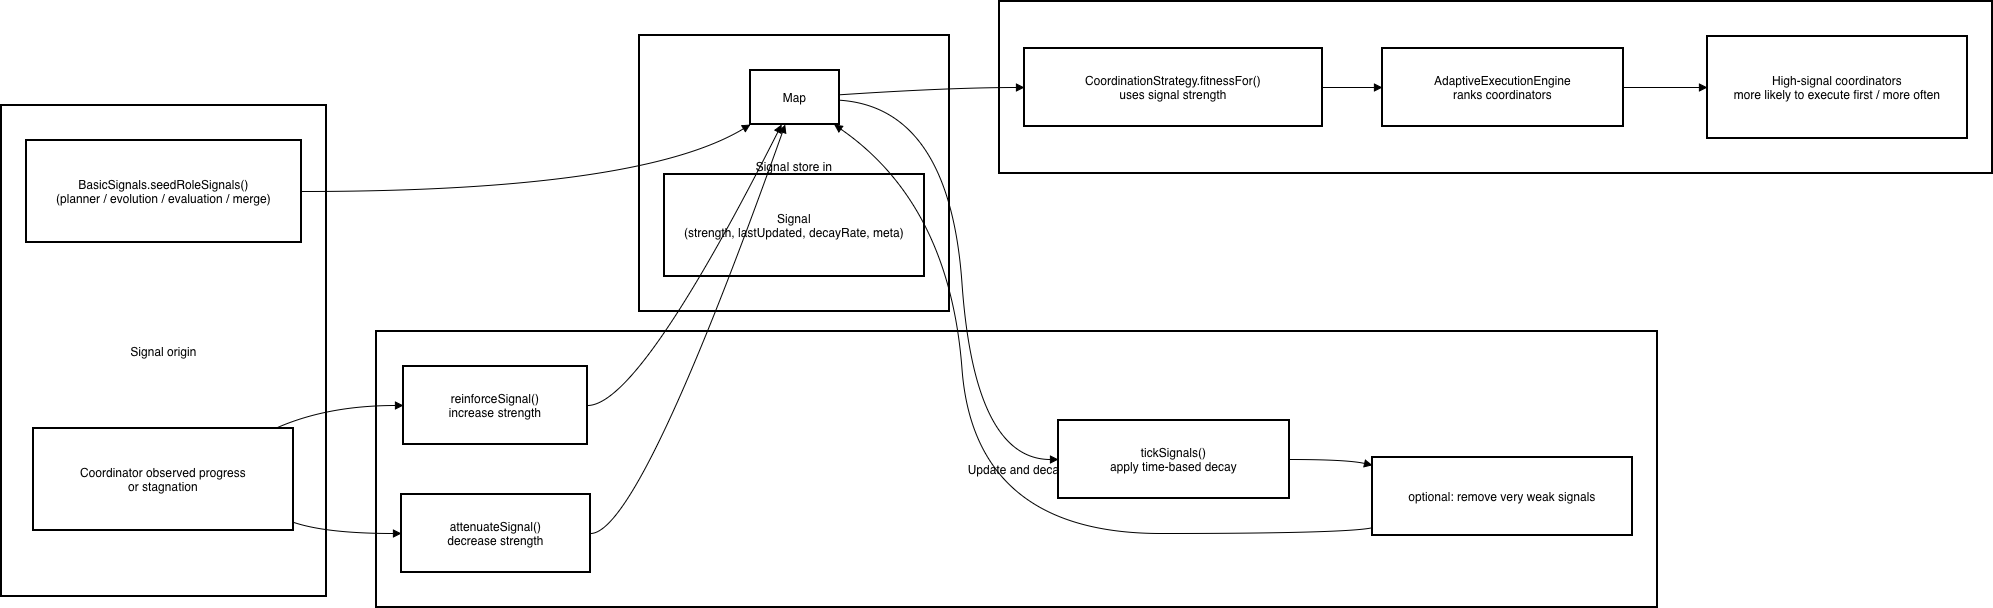

The diagram above was exported from draw.io. Its source (the exported page's mxGraphModel, read from the mxfile embedded in the PNG):
<mxGraphModel dx="1234" dy="765" grid="1" gridSize="10" guides="1" tooltips="1" connect="1" arrows="1" fold="1" page="1" pageScale="1" pageWidth="827" pageHeight="1169" math="0" shadow="0">
  <root>
    <mxCell id="0" />
    <mxCell id="1" parent="0" />
    <mxCell id="5nLXfJkpIPcHaVytovYm-1" parent="1" style="whiteSpace=wrap;strokeWidth=2;" value="Effect on coordination" vertex="1">
      <mxGeometry height="172" width="993" x="1018" y="530" as="geometry" />
    </mxCell>
    <mxCell id="5nLXfJkpIPcHaVytovYm-2" parent="1" style="whiteSpace=wrap;strokeWidth=2;" value="Update and decay" vertex="1">
      <mxGeometry height="276" width="1281" x="395" y="860" as="geometry" />
    </mxCell>
    <mxCell id="5nLXfJkpIPcHaVytovYm-3" parent="1" style="whiteSpace=wrap;strokeWidth=2;" value="Signal store in&#10;CycleContextData" vertex="1">
      <mxGeometry height="276" width="310" x="658" y="564" as="geometry" />
    </mxCell>
    <mxCell id="5nLXfJkpIPcHaVytovYm-4" parent="1" style="whiteSpace=wrap;strokeWidth=2;" value="Signal origin" vertex="1">
      <mxGeometry height="491" width="325" x="20" y="634" as="geometry" />
    </mxCell>
    <mxCell id="5nLXfJkpIPcHaVytovYm-5" parent="1" style="whiteSpace=wrap;strokeWidth=2;" value="BasicSignals.seedRoleSignals()&#10;(planner / evolution / evaluation / merge)" vertex="1">
      <mxGeometry height="102" width="275" x="45" y="669" as="geometry" />
    </mxCell>
    <mxCell id="5nLXfJkpIPcHaVytovYm-6" parent="1" style="whiteSpace=wrap;strokeWidth=2;" value="Coordinator observed progress&#10;or stagnation" vertex="1">
      <mxGeometry height="102" width="260" x="52" y="957" as="geometry" />
    </mxCell>
    <mxCell id="5nLXfJkpIPcHaVytovYm-7" parent="1" style="whiteSpace=wrap;strokeWidth=2;" value="Map" vertex="1">
      <mxGeometry height="54" width="89" x="769" y="599" as="geometry" />
    </mxCell>
    <mxCell id="5nLXfJkpIPcHaVytovYm-8" parent="1" style="whiteSpace=wrap;strokeWidth=2;" value="Signal&#10;(strength, lastUpdated, decayRate, meta)" vertex="1">
      <mxGeometry height="102" width="260" x="683" y="703" as="geometry" />
    </mxCell>
    <mxCell id="5nLXfJkpIPcHaVytovYm-9" parent="1" style="whiteSpace=wrap;strokeWidth=2;" value="reinforceSignal()&#10;increase strength" vertex="1">
      <mxGeometry height="78" width="184" x="422" y="895" as="geometry" />
    </mxCell>
    <mxCell id="5nLXfJkpIPcHaVytovYm-10" parent="1" style="whiteSpace=wrap;strokeWidth=2;" value="attenuateSignal()&#10;decrease strength" vertex="1">
      <mxGeometry height="78" width="189" x="420" y="1023" as="geometry" />
    </mxCell>
    <mxCell id="5nLXfJkpIPcHaVytovYm-11" parent="1" style="whiteSpace=wrap;strokeWidth=2;" value="tickSignals()&#10;apply time-based decay" vertex="1">
      <mxGeometry height="78" width="231" x="1077" y="949" as="geometry" />
    </mxCell>
    <mxCell id="5nLXfJkpIPcHaVytovYm-12" parent="1" style="whiteSpace=wrap;strokeWidth=2;" value="optional: remove very weak signals" vertex="1">
      <mxGeometry height="78" width="260" x="1391" y="986" as="geometry" />
    </mxCell>
    <mxCell id="5nLXfJkpIPcHaVytovYm-13" parent="1" style="whiteSpace=wrap;strokeWidth=2;" value="CoordinationStrategy.fitnessFor()&#10;uses signal strength" vertex="1">
      <mxGeometry height="78" width="298" x="1043" y="577" as="geometry" />
    </mxCell>
    <mxCell id="5nLXfJkpIPcHaVytovYm-14" parent="1" style="whiteSpace=wrap;strokeWidth=2;" value="AdaptiveExecutionEngine&#10;ranks coordinators" vertex="1">
      <mxGeometry height="78" width="241" x="1401" y="577" as="geometry" />
    </mxCell>
    <mxCell id="5nLXfJkpIPcHaVytovYm-15" parent="1" style="whiteSpace=wrap;strokeWidth=2;" value="High-signal coordinators&#10;more likely to execute first / more often" vertex="1">
      <mxGeometry height="102" width="260" x="1726" y="565" as="geometry" />
    </mxCell>
    <mxCell id="5nLXfJkpIPcHaVytovYm-16" edge="1" parent="1" source="5nLXfJkpIPcHaVytovYm-5" style="curved=1;startArrow=none;endArrow=block;exitX=1;exitY=0.5;entryX=0;entryY=1;rounded=0;" target="5nLXfJkpIPcHaVytovYm-7" value="">
      <mxGeometry relative="1" as="geometry">
        <Array as="points">
          <mxPoint x="658" y="720" />
        </Array>
      </mxGeometry>
    </mxCell>
    <mxCell id="5nLXfJkpIPcHaVytovYm-17" edge="1" parent="1" source="5nLXfJkpIPcHaVytovYm-6" style="curved=1;startArrow=none;endArrow=block;exitX=0.93;exitY=0;entryX=0;entryY=0.5;rounded=0;" target="5nLXfJkpIPcHaVytovYm-9" value="">
      <mxGeometry relative="1" as="geometry">
        <Array as="points">
          <mxPoint x="345" y="934" />
        </Array>
      </mxGeometry>
    </mxCell>
    <mxCell id="5nLXfJkpIPcHaVytovYm-18" edge="1" parent="1" source="5nLXfJkpIPcHaVytovYm-9" style="curved=1;startArrow=none;endArrow=block;exitX=1;exitY=0.5;entryX=0.35;entryY=1;rounded=0;" target="5nLXfJkpIPcHaVytovYm-7" value="">
      <mxGeometry relative="1" as="geometry">
        <Array as="points">
          <mxPoint x="658" y="934" />
        </Array>
      </mxGeometry>
    </mxCell>
    <mxCell id="5nLXfJkpIPcHaVytovYm-19" edge="1" parent="1" source="5nLXfJkpIPcHaVytovYm-6" style="curved=1;startArrow=none;endArrow=block;exitX=1;exitY=0.92;entryX=0;entryY=0.5;rounded=0;" target="5nLXfJkpIPcHaVytovYm-10" value="">
      <mxGeometry relative="1" as="geometry">
        <Array as="points">
          <mxPoint x="345" y="1062" />
        </Array>
      </mxGeometry>
    </mxCell>
    <mxCell id="5nLXfJkpIPcHaVytovYm-20" edge="1" parent="1" source="5nLXfJkpIPcHaVytovYm-10" style="curved=1;startArrow=none;endArrow=block;exitX=1;exitY=0.5;entryX=0.39;entryY=1;rounded=0;" target="5nLXfJkpIPcHaVytovYm-7" value="">
      <mxGeometry relative="1" as="geometry">
        <Array as="points">
          <mxPoint x="658" y="1062" />
        </Array>
      </mxGeometry>
    </mxCell>
    <mxCell id="5nLXfJkpIPcHaVytovYm-21" edge="1" parent="1" source="5nLXfJkpIPcHaVytovYm-7" style="curved=1;startArrow=none;endArrow=block;exitX=1;exitY=0.55;entryX=0;entryY=0.5;rounded=0;" target="5nLXfJkpIPcHaVytovYm-11" value="">
      <mxGeometry relative="1" as="geometry">
        <Array as="points">
          <mxPoint x="968" y="636" />
          <mxPoint x="993" y="988" />
        </Array>
      </mxGeometry>
    </mxCell>
    <mxCell id="5nLXfJkpIPcHaVytovYm-22" edge="1" parent="1" source="5nLXfJkpIPcHaVytovYm-11" style="curved=1;startArrow=none;endArrow=block;exitX=1;exitY=0.5;entryX=0;entryY=0.1;rounded=0;" target="5nLXfJkpIPcHaVytovYm-12" value="">
      <mxGeometry relative="1" as="geometry">
        <Array as="points">
          <mxPoint x="1366" y="988" />
        </Array>
      </mxGeometry>
    </mxCell>
    <mxCell id="5nLXfJkpIPcHaVytovYm-23" edge="1" parent="1" source="5nLXfJkpIPcHaVytovYm-12" style="curved=1;startArrow=none;endArrow=block;exitX=0;exitY=0.9;entryX=0.94;entryY=1;rounded=0;" target="5nLXfJkpIPcHaVytovYm-7" value="">
      <mxGeometry relative="1" as="geometry">
        <Array as="points">
          <mxPoint x="1366" y="1062" />
          <mxPoint x="993" y="1062" />
          <mxPoint x="968" y="733" />
        </Array>
      </mxGeometry>
    </mxCell>
    <mxCell id="5nLXfJkpIPcHaVytovYm-24" edge="1" parent="1" source="5nLXfJkpIPcHaVytovYm-7" style="curved=1;startArrow=none;endArrow=block;exitX=1;exitY=0.45;entryX=0;entryY=0.5;rounded=0;" target="5nLXfJkpIPcHaVytovYm-13" value="">
      <mxGeometry relative="1" as="geometry">
        <Array as="points">
          <mxPoint x="968" y="616" />
        </Array>
      </mxGeometry>
    </mxCell>
    <mxCell id="5nLXfJkpIPcHaVytovYm-25" edge="1" parent="1" source="5nLXfJkpIPcHaVytovYm-13" style="curved=1;startArrow=none;endArrow=block;exitX=1;exitY=0.5;entryX=0;entryY=0.5;rounded=0;" target="5nLXfJkpIPcHaVytovYm-14" value="">
      <mxGeometry relative="1" as="geometry">
        <Array as="points" />
      </mxGeometry>
    </mxCell>
    <mxCell id="5nLXfJkpIPcHaVytovYm-26" edge="1" parent="1" source="5nLXfJkpIPcHaVytovYm-14" style="curved=1;startArrow=none;endArrow=block;exitX=1;exitY=0.5;entryX=0;entryY=0.5;rounded=0;" target="5nLXfJkpIPcHaVytovYm-15" value="">
      <mxGeometry relative="1" as="geometry">
        <Array as="points" />
      </mxGeometry>
    </mxCell>
  </root>
</mxGraphModel>